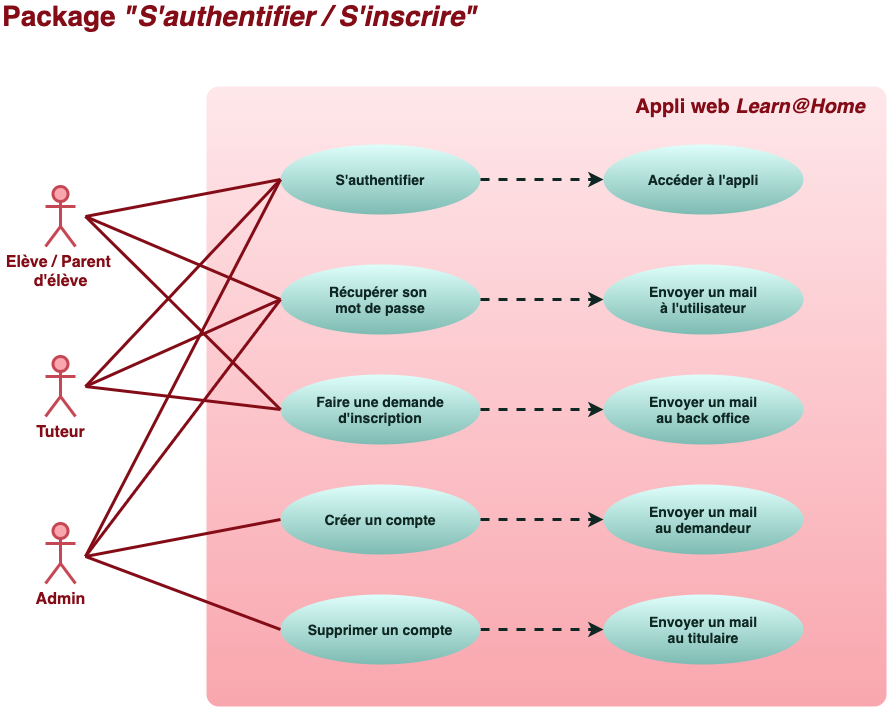

The diagram above was exported from draw.io. Its source (the exported page's mxGraphModel, read from the mxfile embedded in the PNG):
<mxGraphModel dx="1047" dy="718" grid="0" gridSize="10" guides="1" tooltips="1" connect="1" arrows="1" fold="1" page="1" pageScale="1" pageWidth="1169" pageHeight="827" background="#ffffff" math="0" shadow="0">
  <root>
    <mxCell id="0" />
    <mxCell id="1" parent="0" />
    <mxCell id="2" value="&lt;font style=&quot;font-size: 16px&quot;&gt;Elève / Parent &lt;br&gt;d'élève&lt;/font&gt;" style="shape=umlActor;verticalLabelPosition=bottom;verticalAlign=top;html=1;strokeWidth=3;strokeColor=#C64754;fillColor=#f9a6ae;fontColor=#830C17;fontStyle=1" parent="1" vertex="1">
      <mxGeometry x="80" y="240" width="30" height="60" as="geometry" />
    </mxCell>
    <mxCell id="9" value="&lt;font size=&quot;1&quot; color=&quot;#830c17&quot;&gt;&lt;b style=&quot;font-size: 28px&quot;&gt;Package &lt;i&gt;&quot;S'authentifier / S'inscrire&quot;&lt;/i&gt;&lt;/b&gt;&lt;/font&gt;" style="text;html=1;strokeColor=none;fillColor=none;align=left;verticalAlign=middle;whiteSpace=wrap;rounded=0;fontColor=#660000;" parent="1" vertex="1">
      <mxGeometry x="35" y="60" width="480" height="20" as="geometry" />
    </mxCell>
    <mxCell id="10" value="" style="rounded=1;whiteSpace=wrap;html=1;fontColor=#660000;strokeWidth=3;strokeColor=none;fillColor=#F9A6AE;gradientColor=#fee7ea;gradientDirection=north;arcSize=2;" parent="1" vertex="1">
      <mxGeometry x="241" y="140" width="680" height="620" as="geometry" />
    </mxCell>
    <mxCell id="11" value="&lt;font style=&quot;font-size: 16px&quot;&gt;Admin&lt;/font&gt;" style="shape=umlActor;verticalLabelPosition=bottom;verticalAlign=top;html=1;strokeWidth=3;strokeColor=#C64754;fillColor=#f9a6ae;fontColor=#830C17;fontStyle=1" parent="1" vertex="1">
      <mxGeometry x="80" y="577" width="30" height="60" as="geometry" />
    </mxCell>
    <mxCell id="12" value="&lt;font style=&quot;font-size: 16px&quot;&gt;Tuteur&lt;br&gt;&lt;/font&gt;" style="shape=umlActor;verticalLabelPosition=bottom;verticalAlign=top;html=1;strokeWidth=3;strokeColor=#C64754;fillColor=#f9a6ae;fontColor=#830C17;fontStyle=1" parent="1" vertex="1">
      <mxGeometry x="80" y="410" width="30" height="60" as="geometry" />
    </mxCell>
    <mxCell id="13" value="&lt;font color=&quot;#830c17&quot;&gt;&lt;span style=&quot;font-size: 20px&quot;&gt;&lt;b&gt;Appli web&lt;i&gt; Learn@Home&lt;/i&gt;&lt;/b&gt;&lt;/span&gt;&lt;/font&gt;" style="text;html=1;strokeColor=none;fillColor=none;align=center;verticalAlign=middle;whiteSpace=wrap;rounded=0;fontColor=#660000;" parent="1" vertex="1">
      <mxGeometry x="660" y="150" width="250" height="20" as="geometry" />
    </mxCell>
    <mxCell id="16" value="&lt;font size=&quot;1&quot;&gt;&lt;b style=&quot;font-size: 14px&quot;&gt;S'authentifier&lt;/b&gt;&lt;/font&gt;" style="ellipse;whiteSpace=wrap;html=1;rounded=1;strokeWidth=3;fontColor=#0e2723;strokeColor=none;fillColor=#defefa;gradientColor=#7dbbb2;" parent="1" vertex="1">
      <mxGeometry x="315" y="198" width="200" height="70" as="geometry" />
    </mxCell>
    <mxCell id="18" value="&lt;font style=&quot;font-size: 14px&quot;&gt;&lt;b&gt;Récupérer son &lt;br&gt;mot de passe&lt;br&gt;&lt;/b&gt;&lt;/font&gt;" style="ellipse;whiteSpace=wrap;html=1;rounded=1;strokeWidth=3;fontColor=#0e2723;strokeColor=none;fillColor=#defefa;gradientColor=#7dbbb2;" parent="1" vertex="1">
      <mxGeometry x="315" y="318" width="200" height="70" as="geometry" />
    </mxCell>
    <mxCell id="19" value="&lt;font style=&quot;font-size: 14px&quot;&gt;&lt;b&gt;Faire une demande&lt;br&gt;d'inscription&lt;br&gt;&lt;/b&gt;&lt;/font&gt;" style="ellipse;whiteSpace=wrap;html=1;rounded=1;strokeWidth=3;fontColor=#0e2723;strokeColor=none;fillColor=#defefa;gradientColor=#7dbbb2;" parent="1" vertex="1">
      <mxGeometry x="315" y="428" width="200" height="70" as="geometry" />
    </mxCell>
    <mxCell id="20" value="&lt;font&gt;&lt;b&gt;&lt;font style=&quot;font-size: 14px&quot;&gt;Créer un compte&lt;/font&gt;&lt;br&gt;&lt;/b&gt;&lt;/font&gt;" style="ellipse;whiteSpace=wrap;html=1;rounded=1;strokeWidth=3;fontColor=#0e2723;strokeColor=none;fillColor=#defefa;gradientColor=#7dbbb2;" parent="1" vertex="1">
      <mxGeometry x="315" y="538" width="200" height="70" as="geometry" />
    </mxCell>
    <mxCell id="21" value="&lt;font style=&quot;font-size: 14px&quot;&gt;&lt;b&gt;Envoyer un mail&lt;br&gt;à l'utilisateur&lt;br&gt;&lt;/b&gt;&lt;/font&gt;" style="ellipse;whiteSpace=wrap;html=1;rounded=1;strokeWidth=3;fontColor=#0e2723;strokeColor=none;fillColor=#defefa;gradientColor=#7dbbb2;" parent="1" vertex="1">
      <mxGeometry x="638" y="318" width="200" height="70" as="geometry" />
    </mxCell>
    <mxCell id="22" value="&lt;font style=&quot;font-size: 14px&quot;&gt;&lt;b&gt;Envoyer un mail&lt;br&gt;au back office&lt;br&gt;&lt;/b&gt;&lt;/font&gt;" style="ellipse;whiteSpace=wrap;html=1;rounded=1;strokeWidth=3;fontColor=#0e2723;strokeColor=none;fillColor=#defefa;gradientColor=#7dbbb2;" parent="1" vertex="1">
      <mxGeometry x="638" y="428" width="200" height="70" as="geometry" />
    </mxCell>
    <mxCell id="24" value="&lt;font style=&quot;font-size: 14px&quot;&gt;&lt;b&gt;Envoyer un mail&lt;br&gt;au demandeur&lt;br&gt;&lt;/b&gt;&lt;/font&gt;" style="ellipse;whiteSpace=wrap;html=1;rounded=1;strokeWidth=3;fontColor=#0e2723;strokeColor=none;fillColor=#defefa;gradientColor=#7dbbb2;" parent="1" vertex="1">
      <mxGeometry x="638" y="538" width="200" height="70" as="geometry" />
    </mxCell>
    <mxCell id="25" value="" style="endArrow=classic;html=1;fontColor=#0e2723;strokeColor=#0E2723;strokeWidth=3;entryX=0;entryY=0.5;entryDx=0;entryDy=0;exitX=1;exitY=0.5;exitDx=0;exitDy=0;dashed=1;" parent="1" source="18" target="21" edge="1">
      <mxGeometry width="50" height="50" relative="1" as="geometry">
        <mxPoint x="528" y="328" as="sourcePoint" />
        <mxPoint x="578" y="278" as="targetPoint" />
      </mxGeometry>
    </mxCell>
    <mxCell id="26" value="" style="endArrow=classic;html=1;fontColor=#0e2723;strokeColor=#0E2723;strokeWidth=3;exitX=1;exitY=0.5;exitDx=0;exitDy=0;dashed=1;entryX=0;entryY=0.5;entryDx=0;entryDy=0;" parent="1" source="20" target="24" edge="1">
      <mxGeometry width="50" height="50" relative="1" as="geometry">
        <mxPoint x="525" y="363" as="sourcePoint" />
        <mxPoint x="628" y="528" as="targetPoint" />
      </mxGeometry>
    </mxCell>
    <mxCell id="27" value="" style="endArrow=classic;html=1;fontColor=#0e2723;strokeColor=#0E2723;strokeWidth=3;entryX=0;entryY=0.5;entryDx=0;entryDy=0;exitX=1;exitY=0.5;exitDx=0;exitDy=0;dashed=1;" parent="1" source="19" target="22" edge="1">
      <mxGeometry width="50" height="50" relative="1" as="geometry">
        <mxPoint x="535" y="373" as="sourcePoint" />
        <mxPoint x="658" y="373" as="targetPoint" />
      </mxGeometry>
    </mxCell>
    <mxCell id="29" value="" style="endArrow=none;html=1;fontColor=#0e2723;strokeWidth=3;strokeColor=#830C17;exitX=0;exitY=0.5;exitDx=0;exitDy=0;" parent="1" source="16" edge="1">
      <mxGeometry width="50" height="50" relative="1" as="geometry">
        <mxPoint x="550" y="500" as="sourcePoint" />
        <mxPoint x="120" y="270" as="targetPoint" />
      </mxGeometry>
    </mxCell>
    <mxCell id="30" value="" style="endArrow=none;html=1;fontColor=#0e2723;strokeWidth=3;strokeColor=#830C17;exitX=0;exitY=0.5;exitDx=0;exitDy=0;" parent="1" source="18" edge="1">
      <mxGeometry width="50" height="50" relative="1" as="geometry">
        <mxPoint x="328.5" y="282" as="sourcePoint" />
        <mxPoint x="120" y="270" as="targetPoint" />
      </mxGeometry>
    </mxCell>
    <mxCell id="31" value="" style="endArrow=none;html=1;fontColor=#0e2723;strokeWidth=3;strokeColor=#830C17;exitX=0;exitY=0.5;exitDx=0;exitDy=0;" parent="1" source="19" edge="1">
      <mxGeometry width="50" height="50" relative="1" as="geometry">
        <mxPoint x="338.5" y="292" as="sourcePoint" />
        <mxPoint x="120" y="270" as="targetPoint" />
      </mxGeometry>
    </mxCell>
    <mxCell id="32" value="" style="endArrow=none;html=1;fontColor=#0e2723;strokeWidth=3;strokeColor=#830C17;exitX=0;exitY=0.5;exitDx=0;exitDy=0;" parent="1" source="16" edge="1">
      <mxGeometry width="50" height="50" relative="1" as="geometry">
        <mxPoint x="348.5" y="302" as="sourcePoint" />
        <mxPoint x="120" y="440" as="targetPoint" />
      </mxGeometry>
    </mxCell>
    <mxCell id="33" value="" style="endArrow=none;html=1;fontColor=#0e2723;strokeWidth=3;strokeColor=#830C17;exitX=0;exitY=0.5;exitDx=0;exitDy=0;" parent="1" source="18" edge="1">
      <mxGeometry width="50" height="50" relative="1" as="geometry">
        <mxPoint x="328.5" y="282" as="sourcePoint" />
        <mxPoint x="120" y="440" as="targetPoint" />
      </mxGeometry>
    </mxCell>
    <mxCell id="34" value="" style="endArrow=none;html=1;fontColor=#0e2723;strokeWidth=3;strokeColor=#830C17;exitX=0;exitY=0.5;exitDx=0;exitDy=0;" parent="1" source="19" edge="1">
      <mxGeometry width="50" height="50" relative="1" as="geometry">
        <mxPoint x="338.5" y="292" as="sourcePoint" />
        <mxPoint x="120" y="440" as="targetPoint" />
      </mxGeometry>
    </mxCell>
    <mxCell id="35" value="" style="endArrow=none;html=1;fontColor=#0e2723;strokeWidth=3;strokeColor=#830C17;exitX=0;exitY=0.5;exitDx=0;exitDy=0;" parent="1" source="18" edge="1">
      <mxGeometry width="50" height="50" relative="1" as="geometry">
        <mxPoint x="328.5" y="512" as="sourcePoint" />
        <mxPoint x="120" y="610" as="targetPoint" />
      </mxGeometry>
    </mxCell>
    <mxCell id="36" value="" style="endArrow=none;html=1;fontColor=#0e2723;strokeWidth=3;strokeColor=#830C17;exitX=0;exitY=0.5;exitDx=0;exitDy=0;" parent="1" source="16" edge="1">
      <mxGeometry width="50" height="50" relative="1" as="geometry">
        <mxPoint x="338.5" y="522" as="sourcePoint" />
        <mxPoint x="120" y="610" as="targetPoint" />
      </mxGeometry>
    </mxCell>
    <mxCell id="37" value="" style="endArrow=none;html=1;fontColor=#0e2723;strokeWidth=3;strokeColor=#830C17;exitX=0;exitY=0.5;exitDx=0;exitDy=0;" parent="1" source="20" edge="1">
      <mxGeometry width="50" height="50" relative="1" as="geometry">
        <mxPoint x="328.5" y="402" as="sourcePoint" />
        <mxPoint x="120" y="610" as="targetPoint" />
      </mxGeometry>
    </mxCell>
    <mxCell id="38" value="&lt;font&gt;&lt;b&gt;&lt;font style=&quot;font-size: 14px&quot;&gt;Supprimer un compte&lt;/font&gt;&lt;br&gt;&lt;/b&gt;&lt;/font&gt;" style="ellipse;whiteSpace=wrap;html=1;rounded=1;strokeWidth=3;fontColor=#0e2723;strokeColor=none;fillColor=#defefa;gradientColor=#7dbbb2;" vertex="1" parent="1">
      <mxGeometry x="315" y="648" width="200" height="70" as="geometry" />
    </mxCell>
    <mxCell id="39" value="" style="endArrow=none;html=1;fontColor=#0e2723;strokeWidth=3;strokeColor=#830C17;exitX=0;exitY=0.5;exitDx=0;exitDy=0;" edge="1" parent="1" source="38">
      <mxGeometry width="50" height="50" relative="1" as="geometry">
        <mxPoint x="325" y="583" as="sourcePoint" />
        <mxPoint x="120" y="610" as="targetPoint" />
      </mxGeometry>
    </mxCell>
    <mxCell id="40" value="&lt;font style=&quot;font-size: 14px&quot;&gt;&lt;b&gt;Envoyer un mail&lt;br&gt;au titulaire&lt;br&gt;&lt;/b&gt;&lt;/font&gt;" style="ellipse;whiteSpace=wrap;html=1;rounded=1;strokeWidth=3;fontColor=#0e2723;strokeColor=none;fillColor=#defefa;gradientColor=#7dbbb2;" vertex="1" parent="1">
      <mxGeometry x="638" y="648" width="200" height="70" as="geometry" />
    </mxCell>
    <mxCell id="41" value="" style="endArrow=classic;html=1;fontColor=#0e2723;strokeColor=#0E2723;strokeWidth=3;exitX=1;exitY=0.5;exitDx=0;exitDy=0;dashed=1;entryX=0;entryY=0.5;entryDx=0;entryDy=0;" edge="1" parent="1" source="38" target="40">
      <mxGeometry width="50" height="50" relative="1" as="geometry">
        <mxPoint x="525" y="583" as="sourcePoint" />
        <mxPoint x="648" y="583" as="targetPoint" />
      </mxGeometry>
    </mxCell>
    <mxCell id="42" value="&lt;font size=&quot;1&quot;&gt;&lt;b style=&quot;font-size: 14px&quot;&gt;Accéder à l'appli&lt;/b&gt;&lt;/font&gt;" style="ellipse;whiteSpace=wrap;html=1;rounded=1;strokeWidth=3;fontColor=#0e2723;strokeColor=none;fillColor=#defefa;gradientColor=#7dbbb2;" vertex="1" parent="1">
      <mxGeometry x="638" y="198" width="200" height="70" as="geometry" />
    </mxCell>
    <mxCell id="43" value="" style="endArrow=classic;html=1;fontColor=#0e2723;strokeColor=#0E2723;strokeWidth=3;entryX=0;entryY=0.5;entryDx=0;entryDy=0;exitX=1;exitY=0.5;exitDx=0;exitDy=0;dashed=1;" edge="1" parent="1" source="16" target="42">
      <mxGeometry width="50" height="50" relative="1" as="geometry">
        <mxPoint x="525" y="363" as="sourcePoint" />
        <mxPoint x="648" y="363" as="targetPoint" />
      </mxGeometry>
    </mxCell>
  </root>
</mxGraphModel>